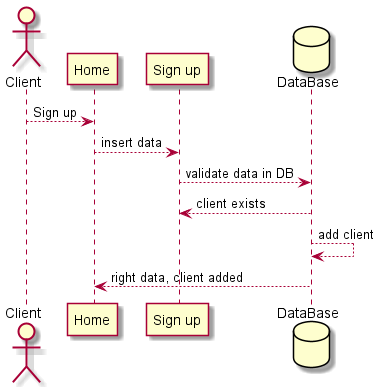

The diagram above was rendered by PlantUML. Its source (embedded in the PNG):
@startuml
actor Client
participant "Home"
participant "Sign up"
database DataBase
Client --> "Home": Sign up
"Home" --> "Sign up": insert data
"Sign up" --> DataBase : validate data in DB
DataBase --> "Sign up": client exists
DataBase --> DataBase: add client
DataBase --> "Home": right data, client added
@enduml